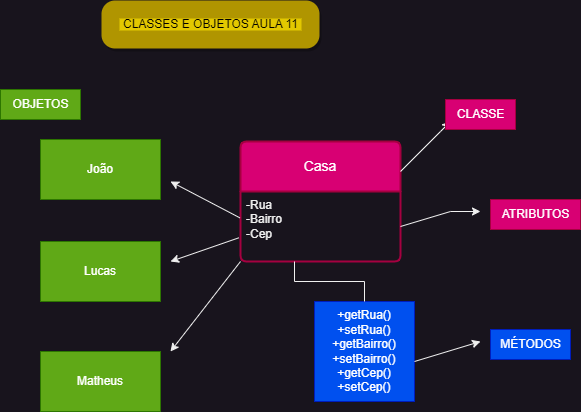

The diagram above was exported from draw.io. Its source (the exported page's mxGraphModel, read from the mxfile embedded in the PNG):
<mxGraphModel dx="880" dy="490" grid="1" gridSize="10" guides="1" tooltips="1" connect="1" arrows="1" fold="1" page="1" pageScale="1" pageWidth="827" pageHeight="1169" math="0" shadow="0">
  <root>
    <mxCell id="0" />
    <mxCell id="1" parent="0" />
    <mxCell id="AH5_mGXE5cDKcpvNv1-o-1" value="Casa" style="swimlane;childLayout=stackLayout;horizontal=1;startSize=50;horizontalStack=0;rounded=1;fontSize=14;fontStyle=0;strokeWidth=2;resizeParent=0;resizeLast=1;shadow=0;dashed=0;align=center;arcSize=4;whiteSpace=wrap;html=1;fillColor=#d80073;fontColor=#ffffff;strokeColor=#A50040;" vertex="1" parent="1">
      <mxGeometry x="300" y="150" width="160" height="120" as="geometry" />
    </mxCell>
    <mxCell id="AH5_mGXE5cDKcpvNv1-o-2" value="-Rua&lt;br&gt;-Bairro&lt;br&gt;-Cep" style="align=left;strokeColor=none;fillColor=none;spacingLeft=4;fontSize=12;verticalAlign=top;resizable=0;rotatable=0;part=1;html=1;" vertex="1" parent="AH5_mGXE5cDKcpvNv1-o-1">
      <mxGeometry y="50" width="160" height="70" as="geometry" />
    </mxCell>
    <mxCell id="AH5_mGXE5cDKcpvNv1-o-6" value="+getRua()&lt;br&gt;+setRua()&lt;br&gt;+getBairro()&lt;br&gt;+setBairro()&lt;br&gt;+getCep()&lt;br&gt;+setCep()" style="whiteSpace=wrap;html=1;align=center;verticalAlign=middle;treeFolding=1;treeMoving=1;newEdgeStyle={&quot;edgeStyle&quot;:&quot;elbowEdgeStyle&quot;,&quot;startArrow&quot;:&quot;none&quot;,&quot;endArrow&quot;:&quot;none&quot;};fillColor=#0050ef;fontColor=#ffffff;strokeColor=#001DBC;" vertex="1" parent="1">
      <mxGeometry x="374" y="310" width="100" height="100" as="geometry" />
    </mxCell>
    <mxCell id="AH5_mGXE5cDKcpvNv1-o-7" value="" style="edgeStyle=elbowEdgeStyle;elbow=vertical;sourcePerimeterSpacing=0;targetPerimeterSpacing=0;startArrow=none;endArrow=none;rounded=0;curved=0;" edge="1" target="AH5_mGXE5cDKcpvNv1-o-6" parent="1">
      <mxGeometry relative="1" as="geometry">
        <mxPoint x="354" y="270" as="sourcePoint" />
      </mxGeometry>
    </mxCell>
    <mxCell id="AH5_mGXE5cDKcpvNv1-o-8" value="" style="endArrow=classic;html=1;rounded=0;" edge="1" parent="1">
      <mxGeometry width="50" height="50" relative="1" as="geometry">
        <mxPoint x="460" y="180" as="sourcePoint" />
        <mxPoint x="510" y="130" as="targetPoint" />
        <Array as="points">
          <mxPoint x="500" y="140" />
        </Array>
      </mxGeometry>
    </mxCell>
    <mxCell id="AH5_mGXE5cDKcpvNv1-o-9" value="CLASSE" style="text;html=1;align=center;verticalAlign=middle;resizable=0;points=[];autosize=1;strokeColor=#A50040;fillColor=#d80073;fontColor=#ffffff;" vertex="1" parent="1">
      <mxGeometry x="505" y="108" width="70" height="30" as="geometry" />
    </mxCell>
    <mxCell id="AH5_mGXE5cDKcpvNv1-o-10" value="" style="endArrow=classic;html=1;rounded=0;" edge="1" parent="1">
      <mxGeometry width="50" height="50" relative="1" as="geometry">
        <mxPoint x="460" y="235" as="sourcePoint" />
        <mxPoint x="540" y="220" as="targetPoint" />
        <Array as="points">
          <mxPoint x="510" y="220" />
        </Array>
      </mxGeometry>
    </mxCell>
    <mxCell id="AH5_mGXE5cDKcpvNv1-o-11" value="ATRIBUTOS" style="text;html=1;align=center;verticalAlign=middle;resizable=0;points=[];autosize=1;strokeColor=#A50040;fillColor=#d80073;fontColor=#ffffff;" vertex="1" parent="1">
      <mxGeometry x="550" y="208" width="90" height="30" as="geometry" />
    </mxCell>
    <mxCell id="AH5_mGXE5cDKcpvNv1-o-13" value="" style="endArrow=classic;html=1;rounded=0;" edge="1" parent="1">
      <mxGeometry width="50" height="50" relative="1" as="geometry">
        <mxPoint x="474" y="370" as="sourcePoint" />
        <mxPoint x="540" y="350" as="targetPoint" />
      </mxGeometry>
    </mxCell>
    <mxCell id="AH5_mGXE5cDKcpvNv1-o-14" value="MÉTODOS" style="text;html=1;align=center;verticalAlign=middle;resizable=0;points=[];autosize=1;strokeColor=#001DBC;fillColor=#0050ef;fontColor=#ffffff;" vertex="1" parent="1">
      <mxGeometry x="550" y="338" width="80" height="30" as="geometry" />
    </mxCell>
    <UserObject label="João" treeRoot="1" id="AH5_mGXE5cDKcpvNv1-o-15">
      <mxCell style="whiteSpace=wrap;html=1;align=center;treeFolding=1;treeMoving=1;newEdgeStyle={&quot;edgeStyle&quot;:&quot;elbowEdgeStyle&quot;,&quot;startArrow&quot;:&quot;none&quot;,&quot;endArrow&quot;:&quot;none&quot;};fillColor=#60a917;fontColor=#ffffff;strokeColor=#2D7600;" vertex="1" parent="1">
        <mxGeometry x="100" y="148" width="120" height="60" as="geometry" />
      </mxCell>
    </UserObject>
    <UserObject label="Lucas" treeRoot="1" id="AH5_mGXE5cDKcpvNv1-o-16">
      <mxCell style="whiteSpace=wrap;html=1;align=center;treeFolding=1;treeMoving=1;newEdgeStyle={&quot;edgeStyle&quot;:&quot;elbowEdgeStyle&quot;,&quot;startArrow&quot;:&quot;none&quot;,&quot;endArrow&quot;:&quot;none&quot;};fillColor=#60a917;fontColor=#ffffff;strokeColor=#2D7600;" vertex="1" parent="1">
        <mxGeometry x="100" y="250" width="120" height="60" as="geometry" />
      </mxCell>
    </UserObject>
    <UserObject label="Matheus" treeRoot="1" id="AH5_mGXE5cDKcpvNv1-o-17">
      <mxCell style="whiteSpace=wrap;html=1;align=center;treeFolding=1;treeMoving=1;newEdgeStyle={&quot;edgeStyle&quot;:&quot;elbowEdgeStyle&quot;,&quot;startArrow&quot;:&quot;none&quot;,&quot;endArrow&quot;:&quot;none&quot;};fillColor=#60a917;fontColor=#ffffff;strokeColor=#2D7600;" vertex="1" parent="1">
        <mxGeometry x="100" y="360" width="120" height="60" as="geometry" />
      </mxCell>
    </UserObject>
    <mxCell id="AH5_mGXE5cDKcpvNv1-o-19" value="" style="endArrow=classic;html=1;rounded=0;exitX=-0.004;exitY=0.376;exitDx=0;exitDy=0;exitPerimeter=0;" edge="1" parent="1" source="AH5_mGXE5cDKcpvNv1-o-2">
      <mxGeometry width="50" height="50" relative="1" as="geometry">
        <mxPoint x="290" y="320" as="sourcePoint" />
        <mxPoint x="230" y="190" as="targetPoint" />
      </mxGeometry>
    </mxCell>
    <mxCell id="AH5_mGXE5cDKcpvNv1-o-20" value="" style="endArrow=classic;html=1;rounded=0;exitX=-0.011;exitY=0.662;exitDx=0;exitDy=0;exitPerimeter=0;" edge="1" parent="1" source="AH5_mGXE5cDKcpvNv1-o-2">
      <mxGeometry width="50" height="50" relative="1" as="geometry">
        <mxPoint x="290" y="320" as="sourcePoint" />
        <mxPoint x="230" y="270" as="targetPoint" />
      </mxGeometry>
    </mxCell>
    <mxCell id="AH5_mGXE5cDKcpvNv1-o-21" value="" style="endArrow=classic;html=1;rounded=0;exitX=0;exitY=1;exitDx=0;exitDy=0;" edge="1" parent="1" source="AH5_mGXE5cDKcpvNv1-o-2">
      <mxGeometry width="50" height="50" relative="1" as="geometry">
        <mxPoint x="290" y="320" as="sourcePoint" />
        <mxPoint x="230" y="360" as="targetPoint" />
      </mxGeometry>
    </mxCell>
    <mxCell id="AH5_mGXE5cDKcpvNv1-o-22" value="CLASSES E OBJETOS AULA 11&lt;br&gt;" style="text;html=1;align=center;verticalAlign=middle;resizable=0;points=[];autosize=1;strokeColor=#B09500;fillColor=#e3c800;strokeWidth=18;fontColor=#000000;rounded=1;glass=0;shadow=1;" vertex="1" parent="1">
      <mxGeometry x="170" y="18" width="200" height="30" as="geometry" />
    </mxCell>
    <mxCell id="AH5_mGXE5cDKcpvNv1-o-23" value="OBJETOS" style="text;html=1;align=center;verticalAlign=middle;resizable=0;points=[];autosize=1;strokeColor=#2D7600;fillColor=#60a917;fontColor=#ffffff;" vertex="1" parent="1">
      <mxGeometry x="60" y="98" width="80" height="30" as="geometry" />
    </mxCell>
  </root>
</mxGraphModel>